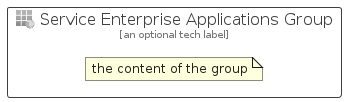

The diagram above was rendered by PlantUML. Its source (embedded in the PNG):
@startuml
' configures the library
!global $INCLUSION_MODE="local"
!global $LIB_BASE_LOCATION="../../.."

' loads the library's bootstrap
!include $LIB_BASE_LOCATION/bootstrap.puml

' loads the package bootstrap
include('azure-19/bootstrap')

' loads the Item which embeds the element ServiceEnterpriseApplicationsGroup
include('azure-19/Item/Identity/ServiceEnterpriseApplications')

' renders the element
ServiceEnterpriseApplicationsGroup('ServiceEnterpriseApplicationsGroup', 'Service Enterprise Applications Group', 'an optional tech label') {
    note as note
        the content of the group
    end note
}
@enduml